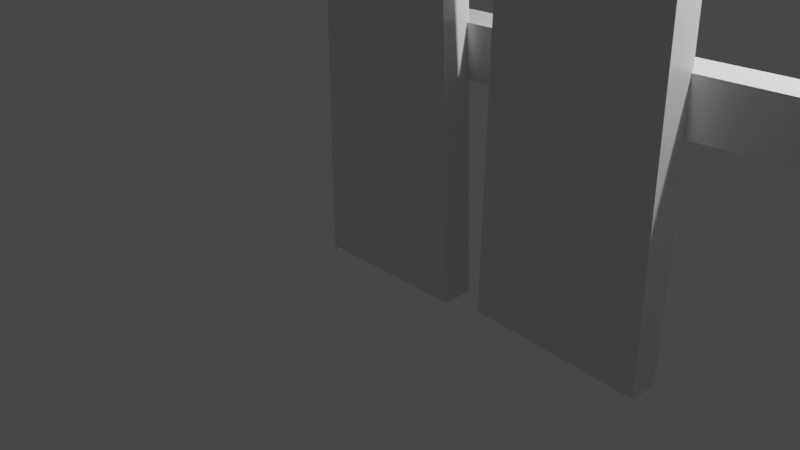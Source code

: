 # Source: gate.blend  (saved by Blender 2.92.15; exported with 4.5.12 LTS)
import bpy
from mathutils import Matrix  # noqa: F401  (used for matrix-valued properties, if any)

bpy.ops.wm.read_factory_settings(use_empty=True)
scene = bpy.context.scene
scene.name = 'Scene'

# ---- collections
col_collection = bpy.data.collections.new('Collection'); scene.collection.children.link(col_collection)

# ---- materials (node trees are filled in below, after node groups)
mat_material = bpy.data.materials.new('Material')
mat_material.alpha_threshold = 0.0
mat_material.use_transparent_shadow = False
mat_material.line_color = (0.0, 0.0, 0.0, 1.0)

# ---- material node trees
mat_material.use_nodes = True; mat_material.node_tree.nodes.clear()
_N = mat_material.node_tree.nodes; _L = mat_material.node_tree.links
n0 = _N.new('ShaderNodeOutputMaterial'); n0.name = 'Material Output'; n0.location = (300, 300)
n1 = _N.new('ShaderNodeBsdfPrincipled'); n1.name = 'Principled BSDF'; n1.location = (10, 300)
n1.distribution = 'GGX'
n1.subsurface_method = 'BURLEY'
n1.inputs[2].default_value = 0.4
n1.inputs[3].default_value = 1.45
n1.inputs[27].default_value = (0.0, 0.0, 0.0, 1.0)
n1.inputs[28].default_value = 1.0
_L.new(n1.outputs[0], n0.inputs[0])
n0.is_active_output = True

# ---- world
world_world = bpy.data.worlds.new('World'); scene.world = world_world
world_world.use_nodes = True; world_world.node_tree.nodes.clear()
_N = world_world.node_tree.nodes; _L = world_world.node_tree.links
n0 = _N.new('ShaderNodeOutputWorld'); n0.name = 'World Output'; n0.location = (300, 300)
n1 = _N.new('ShaderNodeBackground'); n1.name = 'Background'; n1.location = (10, 300)
n1.inputs[0].default_value = (0.05088, 0.05088, 0.05088, 1.0)
_L.new(n1.outputs[0], n0.inputs[0])
n0.is_active_output = True
world_world.color = (0.05088, 0.05088, 0.05088)
world_world.use_sun_shadow = False
world_world.sun_shadow_jitter_overblur = 0.0

# ---- cameras
cam_camera = bpy.data.cameras.new('Camera')
cam_camera.clip_end = 100.0
cam_camera.ortho_scale = 7.314

# ---- lights
light_light = bpy.data.lights.new('Light', 'POINT')
light_light.transmission_factor = 0.0
light_light.energy = 1000.0
light_light.shadow_soft_size = 0.1
light_light.shadow_maximum_resolution = 0.006
light_light.use_absolute_resolution = True

# ---- meshes
me_cube = bpy.data.meshes.new('Cube')
me_cube.from_pydata([(0.8375, 0.2346, 7.35), (0.8379, 0.1611, -0.5625), (0.8375, -0.08765, 7.35), (0.8379, -0.1611, -0.5625), (-0.8379, 0.1611, 7.167), (-0.8379, 0.1611, -0.5625), (-0.8379, -0.1611, 7.167), (-0.8379, -0.1611, -0.5625), (3.054, 0.1611, 6.862), (3.054, 0.1611, -0.5625), (3.054, -0.1611, 6.862), (3.054, -0.1611, -0.5625), (1.378, 0.1611, 6.862), (1.187, 0.2408, -0.5395), (1.378, -0.1611, 6.862), (1.187, -0.08154, -0.5395), (5.266, -0.08626, 7.184), (5.191, 0.09353, 3.568), (5.266, -0.4086, 7.184), (5.191, -0.2288, 3.568), (3.557, -0.01152, 7.445), (3.796, 0.1361, 3.339), (3.557, -0.3338, 7.445), (3.796, -0.1862, 3.339), (7.318, -0.252, 5.999), (7.415, 0.1611, -0.5625), (7.318, -0.5743, 5.999), (7.415, -0.1611, -0.5625), (5.712, -0.3077, 5.831), (6.015, 0.1585, -0.5941), (5.712, -0.63, 5.831), (6.015, -0.1638, -0.5941), (9.571, 0.1473, 7.098), (9.556, 0.1611, -0.5625), (9.571, -0.175, 7.098), (9.556, -0.1611, -0.5625), (7.805, -0.02471, 6.917), (7.701, 0.1592, -0.5514), (7.805, -0.347, 6.917), (7.701, -0.1631, -0.5514), (2.137, -0.2032, 6.798), (3.054, 0.0, 6.862), (1.378, 0.0, 6.862), (2.137, 0.1191, 6.798), (2.137, -0.04206, 6.798), (8.647, -0.1667, 7.168), (9.571, -0.01381, 7.098), (7.805, -0.1859, 6.917), (8.647, 0.1556, 7.168), (8.647, -0.005584, 7.168), (3.796, -0.02501, 3.339), (3.74, -0.1381, 3.717), (3.74, 0.1842, 3.717), (3.557, -0.1727, 7.445), (3.74, 0.02306, 3.717), (0.5233, 0.2462, 5.73), (0.5233, -0.07614, 5.73), (0.8375, 0.0735, 7.35), (0.8379, 0.0, -0.5625), (0.5233, 0.08501, 5.73), (7.701, -0.001971, -0.5514), (8.015, -0.1835, 3.268), (7.949, 0.05369, 3.202), (-0.8776, 0.1921, 5.199), (-0.8413, 0.185, 5.733), (-0.8846, 0.5819, 5.205), (-0.8482, 0.5748, 5.739), (9.645, 0.104, 4.5), (9.682, 0.09686, 5.034), (9.638, 0.4938, 4.506), (9.675, 0.4866, 5.04), (-0.8627, 0.1883, 1.543), (-0.8875, 0.1935, 2.078), (-0.8577, 0.5781, 1.54), (-0.8825, 0.5834, 2.074), (9.658, 0.05804, 2.033), (9.633, 0.06331, 2.567), (9.663, 0.4479, 2.029), (9.638, 0.4532, 2.563)], [], [(0, 4, 6, 2, 57), (3, 56, 2, 6, 7), (7, 6, 4, 5), (5, 1, 58, 3, 7), (59, 57, 2, 56), (5, 4, 0, 55, 1), (44, 42, 14, 40), (11, 10, 40, 14, 15), (15, 14, 42, 12, 13), (13, 9, 11, 15), (9, 8, 41, 10, 11), (13, 12, 43, 8, 9), (16, 20, 53, 22, 18), (19, 18, 22, 51, 23), (54, 53, 20, 52), (21, 17, 19, 23, 50), (17, 16, 18, 19), (21, 52, 20, 16, 17), (24, 28, 30, 26), (27, 26, 30, 31), (31, 30, 28, 29), (29, 25, 27, 31), (25, 24, 26, 27), (29, 28, 24, 25), (49, 47, 38, 45), (35, 34, 45, 38, 61, 39), (39, 61, 38, 47, 36, 62, 37, 60), (37, 33, 35, 39, 60), (33, 32, 46, 34, 35), (37, 62, 36, 48, 32, 33), (41, 44, 40, 10), (8, 43, 44, 41), (43, 12, 42, 44), (46, 49, 45, 34), (32, 48, 49, 46), (48, 36, 47, 49), (50, 54, 52, 21), (23, 51, 54, 50), (51, 22, 53, 54), (58, 59, 56, 3), (1, 55, 59, 58), (55, 0, 57, 59), (63, 64, 66, 65), (65, 66, 70, 69), (69, 70, 68, 67), (67, 68, 64, 63), (65, 69, 67, 63), (70, 66, 64, 68), (71, 72, 74, 73), (73, 74, 78, 77), (77, 78, 76, 75), (75, 76, 72, 71), (73, 77, 75, 71), (78, 74, 72, 76)])
_uv = me_cube.uv_layers.new(name='UVMap')
_uv.uv.foreach_set('vector', [0.625, 0.5, 0.875, 0.5, 0.875, 0.75, 0.625, 0.75, 0.625, 0.625, 0.375, 0.75, 0.5, 0.75, 0.625, 0.75, 0.625, 1.0, 0.375, 1.0, 0.375, 0.0, 0.625, 0.0, 0.625, 0.25, 0.375, 0.25, 0.125, 0.5, 0.375, 0.5, 0.375, 0.625, 0.375, 0.75, 0.125, 0.75, 0.5, 0.625, 0.625, 0.625, 0.625, 0.75, 0.5, 0.75, 0.375, 0.25, 0.625, 0.25, 0.625, 0.5, 0.5, 0.5, 0.375, 0.5, 0.75, 0.625, 0.875, 0.625, 0.875, 0.75, 0.75, 0.75, 0.375, 0.75, 0.625, 0.75, 0.625, 0.875, 0.625, 1.0, 0.375, 1.0, 0.375, 0.0, 0.625, 0.0, 0.625, 0.125, 0.625, 0.25, 0.375, 0.25, 0.125, 0.5, 0.375, 0.5, 0.375, 0.75, 0.125, 0.75, 0.375, 0.5, 0.625, 0.5, 0.625, 0.625, 0.625, 0.75, 0.375, 0.75, 0.375, 0.25, 0.625, 0.25, 0.625, 0.375, 0.625, 0.5, 0.375, 0.5, 0.625, 0.5, 0.875, 0.5, 0.875, 0.625, 0.875, 0.75, 0.625, 0.75, 0.375, 0.75, 0.625, 0.75, 0.625, 1.0, 0.5, 1.0, 0.375, 1.0, 0.5, 0.125, 0.625, 0.125, 0.625, 0.25, 0.5, 0.25, 0.125, 0.5, 0.375, 0.5, 0.375, 0.75, 0.125, 0.75, 0.125, 0.625, 0.375, 0.5, 0.625, 0.5, 0.625, 0.75, 0.375, 0.75, 0.375, 0.25, 0.5, 0.25, 0.625, 0.25, 0.625, 0.5, 0.375, 0.5, 0.625, 0.5, 0.875, 0.5, 0.875, 0.75, 0.625, 0.75, 0.375, 0.75, 0.625, 0.75, 0.625, 1.0, 0.375, 1.0, 0.375, 0.0, 0.625, 0.0, 0.625, 0.25, 0.375, 0.25, 0.125, 0.5, 0.375, 0.5, 0.375, 0.75, 0.125, 0.75, 0.375, 0.5, 0.625, 0.5, 0.625, 0.75, 0.375, 0.75, 0.375, 0.25, 0.625, 0.25, 0.625, 0.5, 0.375, 0.5, 0.75, 0.625, 0.875, 0.625, 0.875, 0.75, 0.75, 0.75, 0.375, 0.75, 0.625, 0.75, 0.625, 0.875, 0.625, 1.0, 0.5, 1.0, 0.375, 1.0, 0.375, 0.0, 0.5, 0.0, 0.625, 0.0, 0.625, 0.125, 0.625, 0.25, 0.5, 0.25, 0.375, 0.25, 0.375, 0.125, 0.125, 0.5, 0.375, 0.5, 0.375, 0.75, 0.125, 0.75, 0.125, 0.625, 0.375, 0.5, 0.625, 0.5, 0.625, 0.625, 0.625, 0.75, 0.375, 0.75, 0.375, 0.25, 0.5, 0.25, 0.625, 0.25, 0.625, 0.375, 0.625, 0.5, 0.375, 0.5, 0.625, 0.625, 0.75, 0.625, 0.75, 0.75, 0.625, 0.75, 0.625, 0.5, 0.75, 0.5, 0.75, 0.625, 0.625, 0.625, 0.75, 0.5, 0.875, 0.5, 0.875, 0.625, 0.75, 0.625, 0.625, 0.625, 0.75, 0.625, 0.75, 0.75, 0.625, 0.75, 0.625, 0.5, 0.75, 0.5, 0.75, 0.625, 0.625, 0.625, 0.75, 0.5, 0.875, 0.5, 0.875, 0.625, 0.75, 0.625, 0.375, 0.125, 0.5, 0.125, 0.5, 0.25, 0.375, 0.25, 0.375, 0.0, 0.5, 0.0, 0.5, 0.125, 0.375, 0.125, 0.5, 0.0, 0.625, 0.0, 0.625, 0.125, 0.5, 0.125, 0.375, 0.625, 0.5, 0.625, 0.5, 0.75, 0.375, 0.75, 0.375, 0.5, 0.5, 0.5, 0.5, 0.625, 0.375, 0.625, 0.5, 0.5, 0.625, 0.5, 0.625, 0.625, 0.5, 0.625, 0.375, 0.0, 0.625, 0.0, 0.625, 0.25, 0.375, 0.25, 0.375, 0.25, 0.625, 0.25, 0.625, 0.5, 0.375, 0.5, 0.375, 0.5, 0.625, 0.5, 0.625, 0.75, 0.375, 0.75, 0.375, 0.75, 0.625, 0.75, 0.625, 1.0, 0.375, 1.0, 0.125, 0.5, 0.375, 0.5, 0.375, 0.75, 0.125, 0.75, 0.625, 0.5, 0.875, 0.5, 0.875, 0.75, 0.625, 0.75, 0.375, 0.0, 0.625, 0.0, 0.625, 0.25, 0.375, 0.25, 0.375, 0.25, 0.625, 0.25, 0.625, 0.5, 0.375, 0.5, 0.375, 0.5, 0.625, 0.5, 0.625, 0.75, 0.375, 0.75, 0.375, 0.75, 0.625, 0.75, 0.625, 1.0, 0.375, 1.0, 0.125, 0.5, 0.375, 0.5, 0.375, 0.75, 0.125, 0.75, 0.625, 0.5, 0.875, 0.5, 0.875, 0.75, 0.625, 0.75])
me_cube.materials.append(mat_material)
me_cube.use_remesh_preserve_volume = False
me_cube.use_remesh_preserve_attributes = False
me_cube.use_mirror_vertex_groups = False
me_cube.update()

# ---- objects
ob_cube = bpy.data.objects.new('Cube', me_cube)
ob_light = bpy.data.objects.new('Light', light_light)
ob_camera = bpy.data.objects.new('Camera', cam_camera)

# ---- transforms, parenting, visibility, modifiers, constraints
ob_cube.location = (0.0, 0.0, 0.0)
ob_cube.lock_rotations_4d = False
ob_cube.empty_display_type = 'ARROWS'
ob_cube.lineart.crease_threshold = 0.0
ob_light.location = (4.076, 1.005, 5.904)
ob_light.rotation_euler = (0.6503, 0.05522, 1.866)
ob_light.lock_rotations_4d = False
ob_light.empty_display_type = 'ARROWS'
ob_light.color = (0.0, 0.0, 0.0, 0.0)
ob_light.lineart.crease_threshold = 0.0
ob_camera.location = (7.359, -6.926, 4.958)
ob_camera.rotation_euler = (1.109, 0.0, 0.8149)
ob_camera.lock_rotations_4d = False
ob_camera.empty_display_type = 'ARROWS'
ob_camera.color = (0.0, 0.0, 0.0, 0.0)
ob_camera.display_type = 'WIRE'
ob_camera.lineart.crease_threshold = 0.0

# ---- collection membership
col_collection.objects.link(ob_cube)
col_collection.objects.link(ob_light)
col_collection.objects.link(ob_camera)

# ---- scene / render settings (as saved in the file)
scene.camera = ob_camera
scene.frame_start = 1; scene.frame_end = 250; scene.frame_set(1)
scene.render.engine = 'BLENDER_EEVEE_NEXT'
scene.cycles.use_denoising = False
scene.cycles.samples = 128
scene.cycles.sampling_pattern = 'TABULATED_SOBOL'
scene.cycles.use_adaptive_sampling = False
scene.cycles.use_light_tree = False
scene.view_settings.view_transform = 'Filmic'
bpy.context.view_layer.update()
